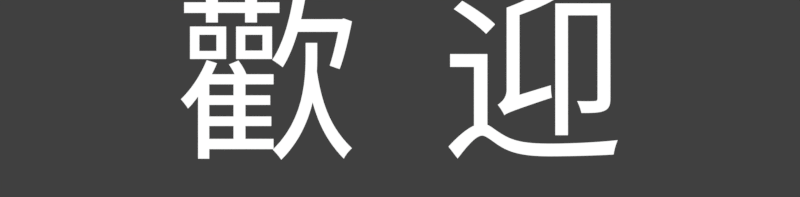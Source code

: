 # Source: rendermarker.welcome_tc.blend  (saved by Blender 2.79.1; exported with 4.5.12 LTS)
import bpy
from mathutils import Matrix  # noqa: F401  (used for matrix-valued properties, if any)

bpy.ops.wm.read_factory_settings(use_empty=True)
scene = bpy.context.scene
scene.name = 'welcome'

# ---- collections
col_collection_1 = bpy.data.collections.new('Collection 1'); scene.collection.children.link(col_collection_1)

# ---- materials (node trees are filled in below, after node groups)
mat_white = bpy.data.materials.new('white')
mat_white.alpha_threshold = 0.0
mat_white.roughness = 0.5

# ---- material node trees
mat_white.use_nodes = True; mat_white.node_tree.nodes.clear()
_N = mat_white.node_tree.nodes; _L = mat_white.node_tree.links
n0 = _N.new('ShaderNodeOutputMaterial'); n0.name = 'Material Output'; n0.location = (300, 300)
n1 = _N.new('ShaderNodeEmission'); n1.name = 'Emission'; n1.location = (10, 300)
_L.new(n1.outputs[0], n0.inputs[0])
n0.is_active_output = True

# ---- world
world_world_007 = bpy.data.worlds.new('World.007'); scene.world = world_world_007
world_world_007.color = (0.05088, 0.05088, 0.05088)
world_world_007.use_sun_shadow = False
world_world_007.sun_shadow_jitter_overblur = 0.0
world_world_007.cycles.sampling_method = 'MANUAL'

# ---- cameras
cam_camera_045 = bpy.data.cameras.new('Camera.045')
cam_camera_045.type = 'ORTHO'
cam_camera_045.clip_end = 100.0
cam_camera_045.lens = 35.0
cam_camera_045.sensor_width = 32.0
cam_camera_045.sensor_height = 18.0
cam_camera_045.ortho_scale = 5.6
cam_camera_045.dof.focus_distance = 0.0

# ---- curves / text
txt_text_268 = bpy.data.curves.new('Text.268', 'FONT')
txt_text_268.dimensions = '2D'
txt_text_268.body = '歡迎'
txt_text_268.materials.append(mat_white)
txt_text_268.use_path_clamp = True
txt_text_268.bevel_resolution = 0
txt_text_268.align_x = 'CENTER'
txt_text_268.align_y = 'CENTER'
txt_text_268.size = 1.285
txt_text_268.space_line = 0.6
txt_text_268.space_character = 1.9

# ---- objects
ob_text_058 = bpy.data.objects.new('Text.058', txt_text_268)
ob_cam_rank_acc_combo_001 = bpy.data.objects.new('cam.rank_acc_combo.001', cam_camera_045)

# ---- transforms, parenting, visibility, modifiers, constraints
ob_text_058.location = (0.0, -1.2, 0.05974)
ob_text_058.lineart.crease_threshold = 0.0
ob_cam_rank_acc_combo_001.location = (0.0, -1.267, 5.0)
ob_cam_rank_acc_combo_001.lock_rotations_4d = False
ob_cam_rank_acc_combo_001.empty_display_type = 'ARROWS'
ob_cam_rank_acc_combo_001.color = (0.0, 0.0, 0.0, 0.0)
ob_cam_rank_acc_combo_001.display_type = 'WIRE'
ob_cam_rank_acc_combo_001.lineart.crease_threshold = 0.0

# ---- collection membership
col_collection_1.objects.link(ob_text_058)
col_collection_1.objects.link(ob_cam_rank_acc_combo_001)

# ---- scene / render settings (as saved in the file)
scene.camera = ob_cam_rank_acc_combo_001
scene.frame_start = 1; scene.frame_end = 3; scene.frame_set(3)
scene.render.engine = 'CYCLES'
scene.render.image_settings.compression = 0
scene.render.resolution_x = 478
scene.render.resolution_y = 118
scene.render.resolution_percentage = 200
scene.render.fps = 30
scene.render.dither_intensity = 0.0
scene.render.film_transparent = True
scene.cycles.use_denoising = False
scene.cycles.samples = 20
scene.cycles.sampling_pattern = 'TABULATED_SOBOL'
scene.cycles.light_sampling_threshold = 0.0
scene.cycles.use_adaptive_sampling = False
scene.cycles.use_light_tree = False
scene.cycles.blur_glossy = 0.0
scene.cycles.max_bounces = 6
scene.cycles.diffuse_bounces = 6
scene.cycles.glossy_bounces = 6
scene.cycles.transmission_bounces = 6
scene.cycles.volume_bounces = 6
scene.cycles.transparent_max_bounces = 6
scene.cycles.sample_clamp_indirect = 0.0
scene.view_settings.view_transform = 'Standard'
bpy.context.view_layer.update()
